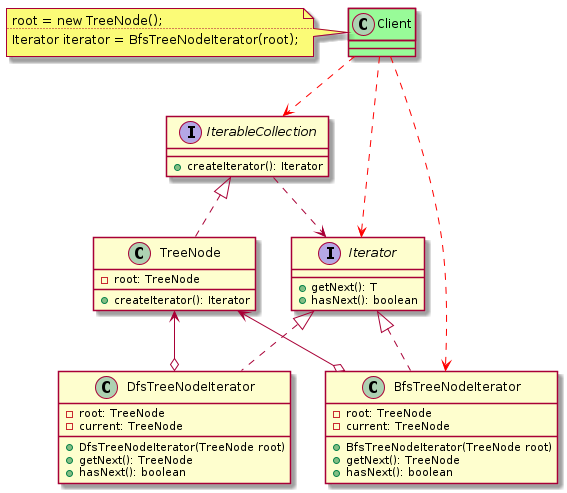

The diagram above was rendered by PlantUML. Its source (embedded in the PNG):
@startuml
interface Iterator {
    + getNext(): T
    + hasNext(): boolean
}
interface IterableCollection {
    + createIterator(): Iterator
}
IterableCollection ..>  Iterator
class DfsTreeNodeIterator implements Iterator {
    - root: TreeNode
    - current: TreeNode
    + DfsTreeNodeIterator(TreeNode root)
    + getNext(): TreeNode
    + hasNext(): boolean
}
class BfsTreeNodeIterator implements Iterator {
    - root: TreeNode
    - current: TreeNode
    + BfsTreeNodeIterator(TreeNode root)
    + getNext(): TreeNode
    + hasNext(): boolean
}

TreeNode <--o BfsTreeNodeIterator 
TreeNode <--o DfsTreeNodeIterator  

class TreeNode implements IterableCollection {
    - root: TreeNode
    + createIterator(): Iterator
}

class Client #palegreen
note left of Client
    root = new TreeNode();
    ...
    Iterator iterator = BfsTreeNodeIterator(root);
end note
Client ..[#red]> Iterator
Client ..[#red]> IterableCollection
Client ..[#red]> BfsTreeNodeIterator

@enduml